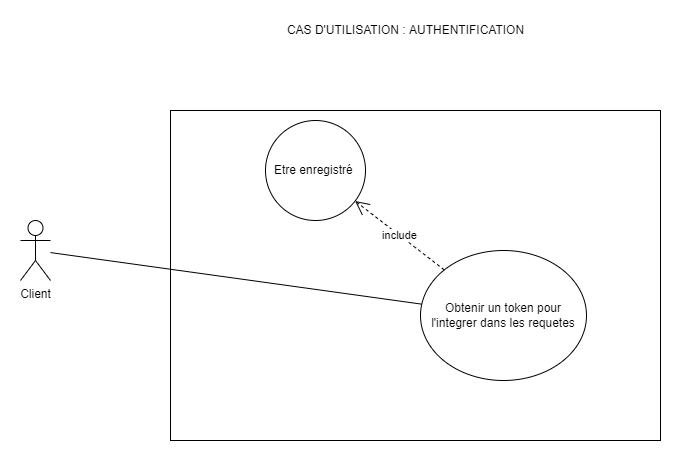

The diagram above was exported from draw.io. Its source (the exported page's mxGraphModel, read from the mxfile embedded in the PNG):
<mxGraphModel dx="1278" dy="1716" grid="1" gridSize="10" guides="1" tooltips="1" connect="1" arrows="1" fold="1" page="1" pageScale="1" pageWidth="827" pageHeight="1169" math="0" shadow="0">
  <root>
    <mxCell id="0" />
    <mxCell id="1" parent="0" />
    <mxCell id="QgB9NVjRAlNmoRfZZUAd-1" value="" style="rounded=0;whiteSpace=wrap;html=1;" parent="1" vertex="1">
      <mxGeometry x="280" y="40" width="490" height="330" as="geometry" />
    </mxCell>
    <mxCell id="QgB9NVjRAlNmoRfZZUAd-2" value="Client" style="shape=umlActor;verticalLabelPosition=bottom;verticalAlign=top;html=1;outlineConnect=0;" parent="1" vertex="1">
      <mxGeometry x="130" y="150" width="30" height="60" as="geometry" />
    </mxCell>
    <mxCell id="QgB9NVjRAlNmoRfZZUAd-3" value="Obtenir un token pour l'integrer dans les requetes" style="ellipse;whiteSpace=wrap;html=1;" parent="1" vertex="1">
      <mxGeometry x="530" y="180" width="166" height="130" as="geometry" />
    </mxCell>
    <mxCell id="QgB9NVjRAlNmoRfZZUAd-14" value="" style="endArrow=none;html=1;rounded=0;" parent="1" source="QgB9NVjRAlNmoRfZZUAd-2" target="QgB9NVjRAlNmoRfZZUAd-3" edge="1">
      <mxGeometry width="50" height="50" relative="1" as="geometry">
        <mxPoint x="140" y="290" as="sourcePoint" />
        <mxPoint x="367.57359312880726" y="138.28427124746167" as="targetPoint" />
      </mxGeometry>
    </mxCell>
    <mxCell id="QgB9NVjRAlNmoRfZZUAd-17" value="CAS D'UTILISATION : AUTHENTIFICATION" style="text;html=1;align=center;verticalAlign=middle;resizable=0;points=[];autosize=1;strokeColor=none;fillColor=none;" parent="1" vertex="1">
      <mxGeometry x="390" y="-50" width="250" height="20" as="geometry" />
    </mxCell>
    <mxCell id="r4bcYifGncTtOC-qCFa0-1" value="Etre enregistré&amp;nbsp;" style="ellipse;whiteSpace=wrap;html=1;aspect=fixed;" parent="1" vertex="1">
      <mxGeometry x="375" y="50" width="100" height="100" as="geometry" />
    </mxCell>
    <mxCell id="r4bcYifGncTtOC-qCFa0-2" value="include" style="endArrow=open;endSize=12;dashed=1;html=1;rounded=0;" parent="1" source="QgB9NVjRAlNmoRfZZUAd-3" target="r4bcYifGncTtOC-qCFa0-1" edge="1">
      <mxGeometry width="160" relative="1" as="geometry">
        <mxPoint x="580.3213331732918" y="116.17043511344878" as="sourcePoint" />
        <mxPoint x="602.58370496427" y="170.1113478873874" as="targetPoint" />
      </mxGeometry>
    </mxCell>
  </root>
</mxGraphModel>